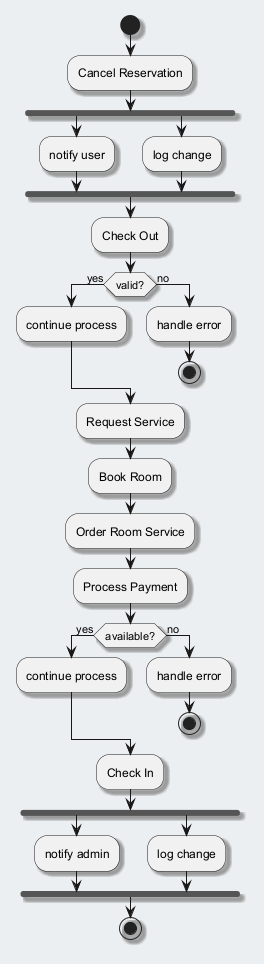

The diagram above was rendered by PlantUML. Its source (embedded in the PNG):
@startuml
skinparam backgroundColor #ECEFF1
skinparam classBackgroundColor #FFFFFF
skinparam classBorderColor #455A64
skinparam shadowing true
start
:Cancel Reservation;
fork
:notify user;
fork again
:log change;
end fork
:Check Out;
if (valid?) then (yes)
:continue process;
else (no)
:handle error;
stop
endif
:Request Service;
:Book Room;
:Order Room Service;
:Process Payment;
if (available?) then (yes)
:continue process;
else (no)
:handle error;
stop
endif
:Check In;
fork
:notify admin;
fork again
:log change;
end fork
stop
@enduml